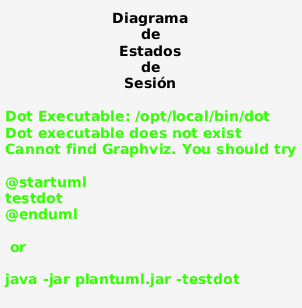

The diagram above was rendered by PlantUML. Its source (embedded in the PNG):
@startuml
!theme vibrant
skinparam backgroundColor #F5F5F5
skinparam defaultFontName "Helvetica"
skinparam defaultFontSize 13
title **Diagrama de Estados de Sesión**
[*] --> Anónimo : Abre la app
Anónimo : Rol: cliente
Anónimo --> Autenticado : POST /api/auth/login
state Autenticado {
  [*] --> Desarrollador
  [*] --> Administrador
  [*] --> Supervisor
  [*] --> Vendedor
  [*] --> Cajero
  Desarrollador : 13 tools IA + Docs
  Administrador : 11 tools IA + CRUD
  Supervisor : 8 tools IA + Reportes
  Vendedor : 5 tools IA + Ventas
  Cajero : Registro de ventas
}
Autenticado --> Anónimo : POST /api/auth/logout\n• Limpia sesión\n• Resetea chat
Autenticado --> Bloqueado : 5 intentos fallidos
Bloqueado : 60s de espera
Bloqueado --> Anónimo : Timeout 60s
@enduml